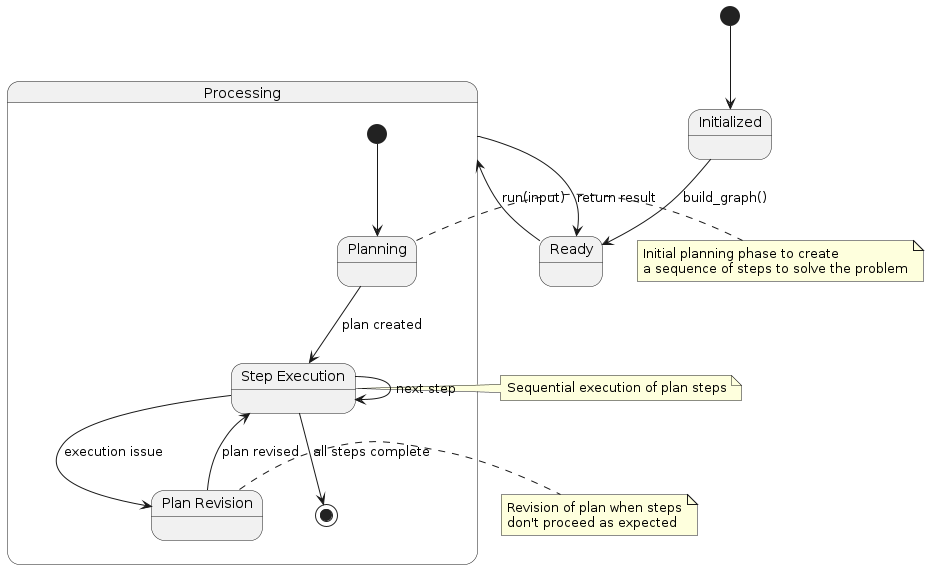

The diagram above was rendered by PlantUML. Its source (embedded in the PNG):
@startuml
state "Initialized" as Init
state "Ready" as Ready
state "Processing" as Proc {
  state "Planning" as Plan
  state "Step Execution" as Exec
  state "Plan Revision" as Revise
  
  [*] --> Plan
  Plan --> Exec : plan created
  Exec --> Exec : next step
  Exec --> Revise : execution issue
  Revise --> Exec : plan revised
  Exec --> [*] : all steps complete
}

[*] --> Init
Init --> Ready : build_graph()
Ready --> Proc : run(input)
Proc --> Ready : return result

note right of Plan
  Initial planning phase to create
  a sequence of steps to solve the problem
end note

note right of Exec
  Sequential execution of plan steps
end note

note right of Revise
  Revision of plan when steps
  don't proceed as expected
end note
@enduml